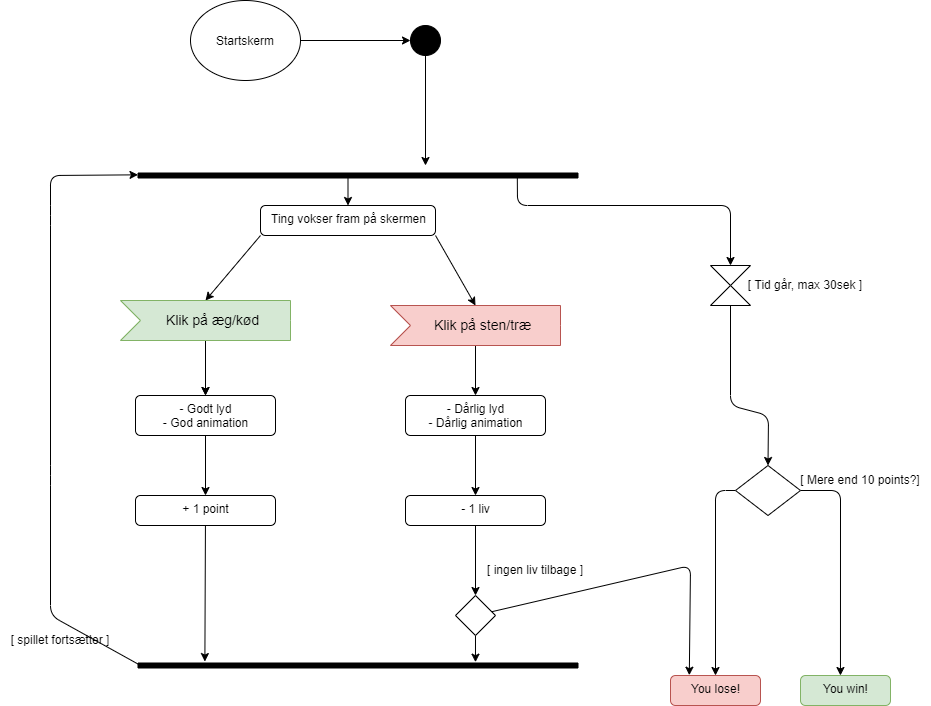

The diagram above was exported from draw.io. Its source (the exported page's mxGraphModel, read from the mxfile embedded in the PNG):
<mxGraphModel dx="1055" dy="693" grid="1" gridSize="10" guides="1" tooltips="1" connect="1" arrows="1" fold="1" page="1" pageScale="1" pageWidth="980" pageHeight="780" math="0" shadow="0">
  <root>
    <mxCell id="0" />
    <mxCell id="1" parent="0" />
    <mxCell id="46" style="edgeStyle=none;html=1;" parent="1" source="2" edge="1">
      <mxGeometry relative="1" as="geometry">
        <mxPoint x="435" y="190" as="targetPoint" />
      </mxGeometry>
    </mxCell>
    <mxCell id="2" value="" style="ellipse;fillColor=strokeColor;" parent="1" vertex="1">
      <mxGeometry x="420" y="50" width="30" height="30" as="geometry" />
    </mxCell>
    <mxCell id="4" style="edgeStyle=none;html=1;exitX=1;exitY=0.5;exitDx=0;exitDy=0;entryX=0;entryY=0.5;entryDx=0;entryDy=0;" parent="1" source="3" target="2" edge="1">
      <mxGeometry relative="1" as="geometry" />
    </mxCell>
    <mxCell id="3" value="Startskerm" style="ellipse;" parent="1" vertex="1">
      <mxGeometry x="200" y="25" width="110" height="80" as="geometry" />
    </mxCell>
    <mxCell id="43" style="edgeStyle=none;html=1;exitX=0;exitY=1;exitDx=0;exitDy=0;entryX=0;entryY=0;entryDx=85;entryDy=0;entryPerimeter=0;" parent="1" source="6" target="10" edge="1">
      <mxGeometry relative="1" as="geometry" />
    </mxCell>
    <mxCell id="44" style="edgeStyle=none;html=1;exitX=1;exitY=1;exitDx=0;exitDy=0;entryX=0;entryY=0;entryDx=85;entryDy=0;entryPerimeter=0;" parent="1" source="6" target="11" edge="1">
      <mxGeometry relative="1" as="geometry" />
    </mxCell>
    <mxCell id="6" value="Ting vokser fram på skermen" style="html=1;align=center;verticalAlign=top;rounded=1;absoluteArcSize=1;arcSize=10;dashed=0;" parent="1" vertex="1">
      <mxGeometry x="270" y="230" width="175" height="30" as="geometry" />
    </mxCell>
    <mxCell id="15" style="edgeStyle=none;html=1;entryX=0.5;entryY=0;entryDx=0;entryDy=0;exitX=0.1;exitY=0.138;exitDx=0;exitDy=0;exitPerimeter=0;" parent="1" source="8" target="9" edge="1">
      <mxGeometry relative="1" as="geometry">
        <Array as="points">
          <mxPoint x="527" y="230" />
          <mxPoint x="740" y="230" />
        </Array>
      </mxGeometry>
    </mxCell>
    <mxCell id="45" style="edgeStyle=none;html=1;entryX=0.5;entryY=0;entryDx=0;entryDy=0;" parent="1" source="8" target="6" edge="1">
      <mxGeometry relative="1" as="geometry" />
    </mxCell>
    <mxCell id="8" value="" style="html=1;points=[];perimeter=orthogonalPerimeter;fillColor=strokeColor;rotation=90;" parent="1" vertex="1">
      <mxGeometry x="365" y="-20" width="5" height="440" as="geometry" />
    </mxCell>
    <mxCell id="35" style="edgeStyle=none;html=1;entryX=0.5;entryY=0;entryDx=0;entryDy=0;" parent="1" source="9" target="25" edge="1">
      <mxGeometry relative="1" as="geometry">
        <Array as="points">
          <mxPoint x="740" y="430" />
          <mxPoint x="778" y="440" />
        </Array>
      </mxGeometry>
    </mxCell>
    <mxCell id="9" value="" style="shape=collate;whiteSpace=wrap;html=1;" parent="1" vertex="1">
      <mxGeometry x="720" y="290" width="40" height="40" as="geometry" />
    </mxCell>
    <mxCell id="26" style="edgeStyle=none;html=1;entryX=0.5;entryY=0;entryDx=0;entryDy=0;" parent="1" target="16" edge="1">
      <mxGeometry relative="1" as="geometry">
        <mxPoint x="215" y="370" as="sourcePoint" />
      </mxGeometry>
    </mxCell>
    <mxCell id="42" value="" style="edgeStyle=none;html=1;" parent="1" source="10" target="16" edge="1">
      <mxGeometry relative="1" as="geometry" />
    </mxCell>
    <mxCell id="10" value="Klik på æg/kød" style="html=1;shape=mxgraph.infographic.ribbonSimple;notch1=20;notch2=0;align=center;verticalAlign=middle;fontSize=14;fontStyle=0;fillColor=#d5e8d4;flipH=0;spacingRight=0;spacingLeft=14;strokeColor=#82b366;" parent="1" vertex="1">
      <mxGeometry x="130" y="325" width="170" height="40" as="geometry" />
    </mxCell>
    <mxCell id="28" style="edgeStyle=none;html=1;entryX=0.5;entryY=0;entryDx=0;entryDy=0;" parent="1" source="11" target="17" edge="1">
      <mxGeometry relative="1" as="geometry" />
    </mxCell>
    <mxCell id="11" value="Klik på sten/træ" style="html=1;shape=mxgraph.infographic.ribbonSimple;notch1=20;notch2=0;align=center;verticalAlign=middle;fontSize=14;fontStyle=0;fillColor=#f8cecc;flipH=0;spacingRight=0;spacingLeft=14;strokeColor=#b85450;" parent="1" vertex="1">
      <mxGeometry x="400" y="330" width="170" height="40" as="geometry" />
    </mxCell>
    <mxCell id="27" style="edgeStyle=none;html=1;entryX=0.5;entryY=0;entryDx=0;entryDy=0;" parent="1" source="16" target="18" edge="1">
      <mxGeometry relative="1" as="geometry" />
    </mxCell>
    <mxCell id="16" value="- Godt lyd&lt;br&gt;- God animation" style="html=1;align=center;verticalAlign=top;rounded=1;absoluteArcSize=1;arcSize=10;dashed=0;" parent="1" vertex="1">
      <mxGeometry x="145" y="420" width="140" height="40" as="geometry" />
    </mxCell>
    <mxCell id="40" style="edgeStyle=none;html=1;exitX=0.5;exitY=1;exitDx=0;exitDy=0;" parent="1" source="17" edge="1">
      <mxGeometry relative="1" as="geometry">
        <mxPoint x="485" y="520" as="targetPoint" />
      </mxGeometry>
    </mxCell>
    <mxCell id="17" value="- Dårlig lyd&lt;br&gt;- Dårlig animation" style="html=1;align=center;verticalAlign=top;rounded=1;absoluteArcSize=1;arcSize=10;dashed=0;" parent="1" vertex="1">
      <mxGeometry x="415" y="420" width="140" height="40" as="geometry" />
    </mxCell>
    <mxCell id="24" style="edgeStyle=none;html=1;entryX=-0.288;entryY=0.848;entryDx=0;entryDy=0;entryPerimeter=0;" parent="1" source="18" target="22" edge="1">
      <mxGeometry relative="1" as="geometry">
        <mxPoint x="215" y="760" as="targetPoint" />
      </mxGeometry>
    </mxCell>
    <mxCell id="18" value="+ 1 point" style="html=1;align=center;verticalAlign=top;rounded=1;absoluteArcSize=1;arcSize=10;dashed=0;" parent="1" vertex="1">
      <mxGeometry x="145" y="520" width="140" height="30" as="geometry" />
    </mxCell>
    <mxCell id="21" style="edgeStyle=none;html=1;exitX=0.5;exitY=1;exitDx=0;exitDy=0;entryX=0.5;entryY=0;entryDx=0;entryDy=0;" parent="1" source="19" target="20" edge="1">
      <mxGeometry relative="1" as="geometry" />
    </mxCell>
    <mxCell id="19" value="- 1 liv" style="html=1;align=center;verticalAlign=top;rounded=1;absoluteArcSize=1;arcSize=10;dashed=0;" parent="1" vertex="1">
      <mxGeometry x="415" y="520" width="140" height="30" as="geometry" />
    </mxCell>
    <mxCell id="29" style="edgeStyle=none;html=1;entryX=-0.167;entryY=0.233;entryDx=0;entryDy=0;entryPerimeter=0;" parent="1" source="20" target="22" edge="1">
      <mxGeometry relative="1" as="geometry" />
    </mxCell>
    <mxCell id="37" style="edgeStyle=none;html=1;entryX=0.209;entryY=-0.01;entryDx=0;entryDy=0;entryPerimeter=0;" parent="1" source="20" target="32" edge="1">
      <mxGeometry relative="1" as="geometry">
        <Array as="points">
          <mxPoint x="700" y="590" />
        </Array>
      </mxGeometry>
    </mxCell>
    <mxCell id="20" value="" style="rhombus;" parent="1" vertex="1">
      <mxGeometry x="465" y="620" width="40" height="40" as="geometry" />
    </mxCell>
    <mxCell id="23" style="edgeStyle=none;html=1;entryX=0.367;entryY=1;entryDx=0;entryDy=0;entryPerimeter=0;exitX=0.5;exitY=0.994;exitDx=0;exitDy=0;exitPerimeter=0;" parent="1" source="22" target="8" edge="1">
      <mxGeometry relative="1" as="geometry">
        <mxPoint x="60" y="259.9999999999999" as="targetPoint" />
        <mxPoint x="150" y="810" as="sourcePoint" />
        <Array as="points">
          <mxPoint x="60" y="640" />
          <mxPoint x="60" y="500" />
          <mxPoint x="60" y="240" />
          <mxPoint x="60" y="200" />
        </Array>
      </mxGeometry>
    </mxCell>
    <mxCell id="22" value="" style="html=1;points=[];perimeter=orthogonalPerimeter;fillColor=strokeColor;rotation=90;" parent="1" vertex="1">
      <mxGeometry x="365" y="470" width="5" height="440" as="geometry" />
    </mxCell>
    <mxCell id="36" style="edgeStyle=none;html=1;entryX=0.444;entryY=0;entryDx=0;entryDy=0;entryPerimeter=0;exitX=1;exitY=0.5;exitDx=0;exitDy=0;" parent="1" source="25" target="33" edge="1">
      <mxGeometry relative="1" as="geometry">
        <Array as="points">
          <mxPoint x="850" y="515" />
        </Array>
      </mxGeometry>
    </mxCell>
    <mxCell id="38" style="edgeStyle=none;html=1;entryX=0.5;entryY=0;entryDx=0;entryDy=0;exitX=0;exitY=0.5;exitDx=0;exitDy=0;" parent="1" source="25" target="32" edge="1">
      <mxGeometry relative="1" as="geometry">
        <Array as="points">
          <mxPoint x="725" y="515" />
        </Array>
      </mxGeometry>
    </mxCell>
    <mxCell id="25" value="" style="rhombus;" parent="1" vertex="1">
      <mxGeometry x="745" y="490" width="65" height="50" as="geometry" />
    </mxCell>
    <mxCell id="30" value="[ ingen liv tilbage ]" style="text;html=1;strokeColor=none;fillColor=none;align=center;verticalAlign=middle;whiteSpace=wrap;rounded=0;" parent="1" vertex="1">
      <mxGeometry x="480" y="580" width="130" height="30" as="geometry" />
    </mxCell>
    <mxCell id="31" value="[ Tid går, max 30sek ]" style="text;html=1;strokeColor=none;fillColor=none;align=center;verticalAlign=middle;whiteSpace=wrap;rounded=0;" parent="1" vertex="1">
      <mxGeometry x="750" y="295" width="130" height="30" as="geometry" />
    </mxCell>
    <mxCell id="32" value="You lose!" style="html=1;align=center;verticalAlign=top;rounded=1;absoluteArcSize=1;arcSize=10;dashed=0;fillColor=#f8cecc;strokeColor=#b85450;" parent="1" vertex="1">
      <mxGeometry x="680" y="700" width="90" height="30" as="geometry" />
    </mxCell>
    <mxCell id="33" value="You win!" style="html=1;align=center;verticalAlign=top;rounded=1;absoluteArcSize=1;arcSize=10;dashed=0;fillColor=#d5e8d4;strokeColor=#82b366;" parent="1" vertex="1">
      <mxGeometry x="810" y="700" width="90" height="30" as="geometry" />
    </mxCell>
    <mxCell id="34" value="[ Mere end 10 points?]" style="text;html=1;strokeColor=none;fillColor=none;align=center;verticalAlign=middle;whiteSpace=wrap;rounded=0;" parent="1" vertex="1">
      <mxGeometry x="800" y="490" width="140" height="30" as="geometry" />
    </mxCell>
    <mxCell id="41" value="[ spillet fortsætter ]" style="text;html=1;strokeColor=none;fillColor=none;align=center;verticalAlign=middle;whiteSpace=wrap;rounded=0;" parent="1" vertex="1">
      <mxGeometry x="10" y="650" width="120" height="30" as="geometry" />
    </mxCell>
  </root>
</mxGraphModel>